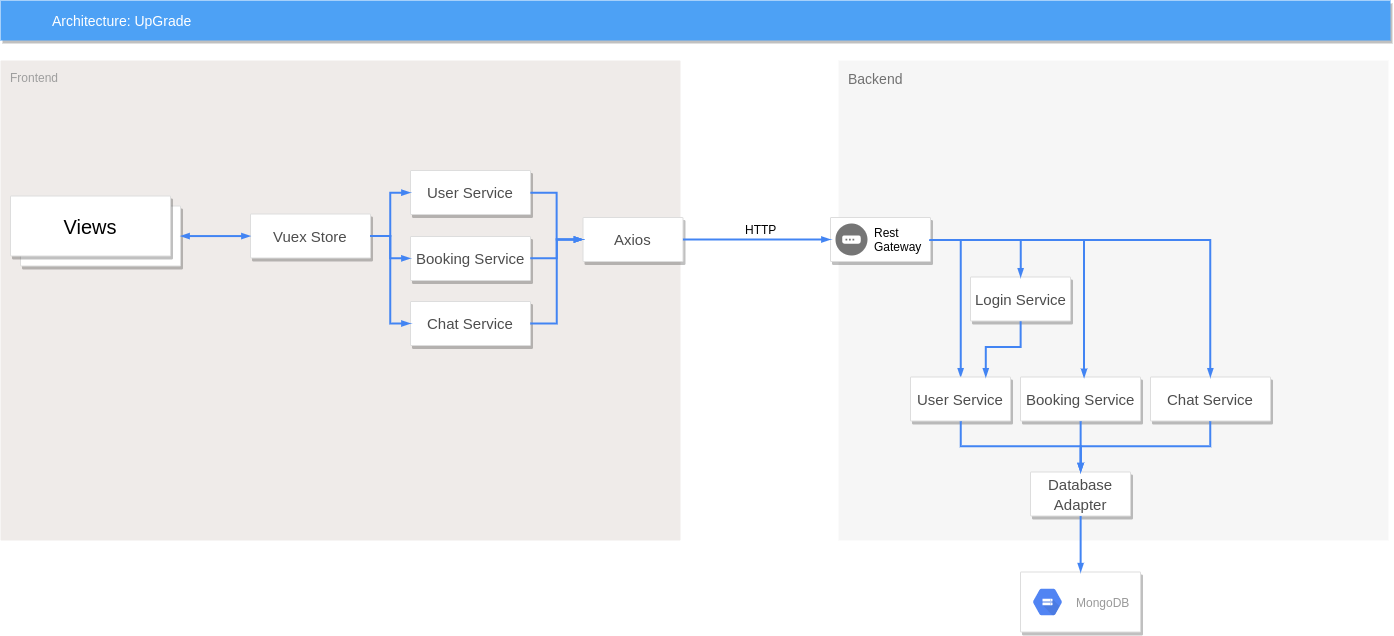

The diagram above was exported from draw.io. Its source (the exported page's mxGraphModel, read from the mxfile embedded in the PNG):
<mxGraphModel dx="3079" dy="1093" grid="1" gridSize="10" guides="1" tooltips="1" connect="1" arrows="1" fold="1" page="1" pageScale="1" pageWidth="1169" pageHeight="827" background="#ffffff" math="0" shadow="0">
  <root>
    <mxCell id="0" />
    <mxCell id="1" parent="0" />
    <mxCell id="14" value="Backend" style="fillColor=#F6F6F6;strokeColor=none;shadow=0;gradientColor=none;fontSize=14;align=left;spacing=10;fontColor=#717171;9E9E9E;verticalAlign=top;spacingTop=-4;fontStyle=0;spacingLeft=0;html=1;" parent="1" vertex="1">
      <mxGeometry x="708" y="100" width="550" height="480" as="geometry" />
    </mxCell>
    <mxCell id="2" value="Architecture: UpGrade" style="fillColor=#4DA1F5;strokeColor=none;shadow=1;gradientColor=none;fontSize=14;align=left;spacingLeft=50;fontColor=#ffffff;html=1;" parent="1" vertex="1">
      <mxGeometry x="-130" y="40" width="1390" height="40" as="geometry" />
    </mxCell>
    <mxCell id="391" value="Frontend" style="rounded=1;absoluteArcSize=1;arcSize=2;html=1;strokeColor=none;gradientColor=none;shadow=0;dashed=0;strokeColor=none;fontSize=12;fontColor=#9E9E9E;align=left;verticalAlign=top;spacing=10;spacingTop=-4;fillColor=#EFEBE9;whiteSpace=wrap;" parent="1" vertex="1">
      <mxGeometry x="-130" y="100" width="680" height="480" as="geometry" />
    </mxCell>
    <mxCell id="412" style="edgeStyle=elbowEdgeStyle;rounded=0;elbow=vertical;html=1;startArrow=none;startFill=0;endArrow=blockThin;endFill=1;jettySize=auto;orthogonalLoop=1;strokeWidth=2;fontSize=10;fontColor=#999999;dashed=0;strokeColor=#4284F3;labelBackgroundColor=none;endSize=4;startSize=4;entryX=0.5;entryY=0;entryDx=0;entryDy=0;exitX=1;exitY=0.5;exitDx=0;exitDy=0;" parent="1" source="400" target="ygTq2q_1DzDUgnHuRdcJ-423" edge="1">
      <mxGeometry relative="1" as="geometry">
        <mxPoint x="870" y="278.97619047619037" as="targetPoint" />
        <Array as="points">
          <mxPoint x="820" y="279.5" />
        </Array>
      </mxGeometry>
    </mxCell>
    <mxCell id="400" value="" style="strokeColor=#dddddd;fillColor=#ffffff;shadow=1;strokeWidth=1;rounded=1;absoluteArcSize=1;arcSize=2;fontSize=17;fontColor=#000000;align=right;html=1;" parent="1" vertex="1">
      <mxGeometry x="700" y="257" width="100" height="44" as="geometry" />
    </mxCell>
    <mxCell id="401" value="Rest&lt;br&gt;Gateway" style="dashed=0;html=1;fillColor=#757575;strokeColor=none;shape=mxgraph.gcp2.gateway;part=1;labelPosition=right;verticalLabelPosition=middle;align=left;verticalAlign=middle;spacingLeft=5;fontColor=#000000;fontSize=12;" parent="400" vertex="1">
      <mxGeometry y="0.5" width="32" height="32" relative="1" as="geometry">
        <mxPoint x="5" y="-16" as="offset" />
      </mxGeometry>
    </mxCell>
    <mxCell id="406" value="" style="strokeColor=#dddddd;fillColor=#ffffff;shadow=1;strokeWidth=1;rounded=1;absoluteArcSize=1;arcSize=2;fontSize=17;fontColor=#000000;align=right;html=1;" parent="1" vertex="1">
      <mxGeometry x="890" y="611.5" width="120" height="60" as="geometry" />
    </mxCell>
    <mxCell id="407" value="MongoDB" style="dashed=0;connectable=0;html=1;fillColor=#5184F3;strokeColor=none;shape=mxgraph.gcp2.hexIcon;prIcon=cloud_storage;part=1;labelPosition=right;verticalLabelPosition=middle;align=left;verticalAlign=middle;spacingLeft=5;fontColor=#999999;fontSize=12;" parent="406" vertex="1">
      <mxGeometry y="0.5" width="44" height="39" relative="1" as="geometry">
        <mxPoint x="5" y="-19.5" as="offset" />
      </mxGeometry>
    </mxCell>
    <mxCell id="ygTq2q_1DzDUgnHuRdcJ-420" value="&lt;font style=&quot;font-size: 15px&quot; color=&quot;#4d4d4d&quot;&gt;Database&lt;br&gt;Adapter&lt;/font&gt;" style="strokeColor=#dddddd;fillColor=#ffffff;shadow=1;strokeWidth=1;rounded=1;absoluteArcSize=1;arcSize=2;fontSize=17;fontColor=#000000;align=center;html=1;" vertex="1" parent="1">
      <mxGeometry x="900" y="511.5" width="100" height="44" as="geometry" />
    </mxCell>
    <mxCell id="ygTq2q_1DzDUgnHuRdcJ-423" value="&lt;font color=&quot;#4d4d4d&quot;&gt;&lt;span style=&quot;font-size: 15px&quot;&gt;User Service&lt;/span&gt;&lt;/font&gt;" style="strokeColor=#dddddd;fillColor=#ffffff;shadow=1;strokeWidth=1;rounded=1;absoluteArcSize=1;arcSize=2;fontSize=17;fontColor=#000000;align=center;html=1;" vertex="1" parent="1">
      <mxGeometry x="780" y="416.5" width="100" height="44" as="geometry" />
    </mxCell>
    <mxCell id="ygTq2q_1DzDUgnHuRdcJ-424" value="&lt;font color=&quot;#4d4d4d&quot;&gt;&lt;span style=&quot;font-size: 15px&quot;&gt;Booking Service&lt;/span&gt;&lt;/font&gt;" style="strokeColor=#dddddd;fillColor=#ffffff;shadow=1;strokeWidth=1;rounded=1;absoluteArcSize=1;arcSize=2;fontSize=17;fontColor=#000000;align=center;html=1;" vertex="1" parent="1">
      <mxGeometry x="890" y="416.5" width="120" height="44" as="geometry" />
    </mxCell>
    <mxCell id="ygTq2q_1DzDUgnHuRdcJ-425" value="&lt;font color=&quot;#4d4d4d&quot;&gt;&lt;span style=&quot;font-size: 15px&quot;&gt;Chat Service&lt;/span&gt;&lt;/font&gt;" style="strokeColor=#dddddd;fillColor=#ffffff;shadow=1;strokeWidth=1;rounded=1;absoluteArcSize=1;arcSize=2;fontSize=17;fontColor=#000000;align=center;html=1;" vertex="1" parent="1">
      <mxGeometry x="1020" y="416.5" width="120" height="44" as="geometry" />
    </mxCell>
    <mxCell id="ygTq2q_1DzDUgnHuRdcJ-426" value="" style="edgeStyle=orthogonalEdgeStyle;fontSize=12;html=1;endArrow=blockThin;endFill=1;rounded=0;strokeWidth=2;endSize=4;startSize=4;dashed=0;strokeColor=#4284F3;entryX=0.5;entryY=0;entryDx=0;entryDy=0;exitX=0.5;exitY=1;exitDx=0;exitDy=0;" edge="1" parent="1" source="ygTq2q_1DzDUgnHuRdcJ-420" target="406">
      <mxGeometry width="100" relative="1" as="geometry">
        <mxPoint x="810" y="591.5" as="sourcePoint" />
        <mxPoint x="910" y="591.5" as="targetPoint" />
      </mxGeometry>
    </mxCell>
    <mxCell id="ygTq2q_1DzDUgnHuRdcJ-427" value="" style="edgeStyle=orthogonalEdgeStyle;fontSize=12;html=1;endArrow=blockThin;endFill=1;rounded=0;strokeWidth=2;endSize=4;startSize=4;dashed=0;strokeColor=#4284F3;exitX=0.5;exitY=1;exitDx=0;exitDy=0;entryX=0.5;entryY=0;entryDx=0;entryDy=0;" edge="1" parent="1" source="ygTq2q_1DzDUgnHuRdcJ-423" target="ygTq2q_1DzDUgnHuRdcJ-420">
      <mxGeometry width="100" relative="1" as="geometry">
        <mxPoint x="820" y="451.5" as="sourcePoint" />
        <mxPoint x="920" y="451.5" as="targetPoint" />
      </mxGeometry>
    </mxCell>
    <mxCell id="ygTq2q_1DzDUgnHuRdcJ-428" value="" style="edgeStyle=orthogonalEdgeStyle;fontSize=12;html=1;endArrow=blockThin;endFill=1;rounded=0;strokeWidth=2;endSize=4;startSize=4;dashed=0;strokeColor=#4284F3;exitX=0.5;exitY=1;exitDx=0;exitDy=0;entryX=0.5;entryY=0;entryDx=0;entryDy=0;" edge="1" parent="1" source="ygTq2q_1DzDUgnHuRdcJ-424" target="ygTq2q_1DzDUgnHuRdcJ-420">
      <mxGeometry width="100" relative="1" as="geometry">
        <mxPoint x="960" y="441.5" as="sourcePoint" />
        <mxPoint x="1060" y="441.5" as="targetPoint" />
      </mxGeometry>
    </mxCell>
    <mxCell id="ygTq2q_1DzDUgnHuRdcJ-429" value="" style="edgeStyle=orthogonalEdgeStyle;fontSize=12;html=1;endArrow=blockThin;endFill=1;rounded=0;strokeWidth=2;endSize=4;startSize=4;dashed=0;strokeColor=#4284F3;exitX=0.5;exitY=1;exitDx=0;exitDy=0;entryX=0.5;entryY=0;entryDx=0;entryDy=0;" edge="1" parent="1" source="ygTq2q_1DzDUgnHuRdcJ-425" target="ygTq2q_1DzDUgnHuRdcJ-420">
      <mxGeometry width="100" relative="1" as="geometry">
        <mxPoint x="1000" y="481.5" as="sourcePoint" />
        <mxPoint x="1100" y="481.5" as="targetPoint" />
      </mxGeometry>
    </mxCell>
    <mxCell id="ygTq2q_1DzDUgnHuRdcJ-430" value="&lt;font color=&quot;#4d4d4d&quot;&gt;&lt;span style=&quot;font-size: 15px&quot;&gt;Axios&lt;/span&gt;&lt;/font&gt;" style="strokeColor=#dddddd;fillColor=#ffffff;shadow=1;strokeWidth=1;rounded=1;absoluteArcSize=1;arcSize=2;fontSize=17;fontColor=#000000;align=center;html=1;" vertex="1" parent="1">
      <mxGeometry x="452.5" y="257" width="100" height="44" as="geometry" />
    </mxCell>
    <mxCell id="ygTq2q_1DzDUgnHuRdcJ-431" value="" style="edgeStyle=orthogonalEdgeStyle;fontSize=12;html=1;endArrow=blockThin;endFill=1;rounded=0;strokeWidth=2;endSize=4;startSize=4;dashed=0;strokeColor=#4284F3;exitX=1;exitY=0.5;exitDx=0;exitDy=0;entryX=0;entryY=0.5;entryDx=0;entryDy=0;" edge="1" parent="1" source="ygTq2q_1DzDUgnHuRdcJ-430" target="400">
      <mxGeometry width="100" relative="1" as="geometry">
        <mxPoint x="560" y="311.5" as="sourcePoint" />
        <mxPoint x="620" y="283.5" as="targetPoint" />
      </mxGeometry>
    </mxCell>
    <mxCell id="ygTq2q_1DzDUgnHuRdcJ-432" value="HTTP" style="text;html=1;align=center;verticalAlign=middle;resizable=0;points=[];;autosize=1;" vertex="1" parent="1">
      <mxGeometry x="605" y="259" width="50" height="20" as="geometry" />
    </mxCell>
    <mxCell id="ygTq2q_1DzDUgnHuRdcJ-433" value="&lt;font color=&quot;#4d4d4d&quot;&gt;&lt;span style=&quot;font-size: 15px&quot;&gt;User Service&lt;/span&gt;&lt;/font&gt;" style="strokeColor=#dddddd;fillColor=#ffffff;shadow=1;strokeWidth=1;rounded=1;absoluteArcSize=1;arcSize=2;fontSize=17;fontColor=#000000;align=center;html=1;" vertex="1" parent="1">
      <mxGeometry x="280" y="210" width="120" height="44" as="geometry" />
    </mxCell>
    <mxCell id="ygTq2q_1DzDUgnHuRdcJ-434" value="&lt;font color=&quot;#4d4d4d&quot;&gt;&lt;span style=&quot;font-size: 15px&quot;&gt;Booking Service&lt;/span&gt;&lt;/font&gt;" style="strokeColor=#dddddd;fillColor=#ffffff;shadow=1;strokeWidth=1;rounded=1;absoluteArcSize=1;arcSize=2;fontSize=17;fontColor=#000000;align=center;html=1;" vertex="1" parent="1">
      <mxGeometry x="280" y="276" width="120" height="44" as="geometry" />
    </mxCell>
    <mxCell id="ygTq2q_1DzDUgnHuRdcJ-435" value="&lt;font color=&quot;#4d4d4d&quot;&gt;&lt;span style=&quot;font-size: 15px&quot;&gt;Chat Service&lt;/span&gt;&lt;/font&gt;" style="strokeColor=#dddddd;fillColor=#ffffff;shadow=1;strokeWidth=1;rounded=1;absoluteArcSize=1;arcSize=2;fontSize=17;fontColor=#000000;align=center;html=1;" vertex="1" parent="1">
      <mxGeometry x="280" y="341" width="120" height="44" as="geometry" />
    </mxCell>
    <mxCell id="ygTq2q_1DzDUgnHuRdcJ-436" style="edgeStyle=elbowEdgeStyle;rounded=0;elbow=vertical;html=1;startArrow=none;startFill=0;endArrow=blockThin;endFill=1;jettySize=auto;orthogonalLoop=1;strokeWidth=2;fontSize=10;fontColor=#999999;dashed=0;strokeColor=#4284F3;labelBackgroundColor=none;endSize=4;startSize=4;entryX=0.532;entryY=0.014;entryDx=0;entryDy=0;exitX=1;exitY=0.5;exitDx=0;exitDy=0;entryPerimeter=0;" edge="1" parent="1" source="400" target="ygTq2q_1DzDUgnHuRdcJ-424">
      <mxGeometry relative="1" as="geometry">
        <mxPoint x="760" y="311" as="sourcePoint" />
        <mxPoint x="840.2" y="444.70000000000005" as="targetPoint" />
        <Array as="points">
          <mxPoint x="900" y="279.5" />
        </Array>
      </mxGeometry>
    </mxCell>
    <mxCell id="ygTq2q_1DzDUgnHuRdcJ-437" style="edgeStyle=elbowEdgeStyle;rounded=0;elbow=vertical;html=1;startArrow=none;startFill=0;endArrow=blockThin;endFill=1;jettySize=auto;orthogonalLoop=1;strokeWidth=2;fontSize=10;fontColor=#999999;dashed=0;strokeColor=#4284F3;labelBackgroundColor=none;endSize=4;startSize=4;entryX=0.5;entryY=0;entryDx=0;entryDy=0;exitX=1;exitY=0.5;exitDx=0;exitDy=0;" edge="1" parent="1" source="400" target="ygTq2q_1DzDUgnHuRdcJ-425">
      <mxGeometry relative="1" as="geometry">
        <mxPoint x="810.2" y="289.0999999999999" as="sourcePoint" />
        <mxPoint x="963.8" y="445.0999999999999" as="targetPoint" />
        <Array as="points">
          <mxPoint x="940" y="279.5" />
        </Array>
      </mxGeometry>
    </mxCell>
    <mxCell id="ygTq2q_1DzDUgnHuRdcJ-438" value="&lt;font color=&quot;#4d4d4d&quot;&gt;&lt;span style=&quot;font-size: 15px&quot;&gt;Login Service&lt;/span&gt;&lt;/font&gt;" style="strokeColor=#dddddd;fillColor=#ffffff;shadow=1;strokeWidth=1;rounded=1;absoluteArcSize=1;arcSize=2;fontSize=17;fontColor=#000000;align=center;html=1;" vertex="1" parent="1">
      <mxGeometry x="840" y="316.5" width="100" height="44" as="geometry" />
    </mxCell>
    <mxCell id="ygTq2q_1DzDUgnHuRdcJ-439" style="edgeStyle=elbowEdgeStyle;rounded=0;elbow=vertical;html=1;startArrow=none;startFill=0;endArrow=blockThin;endFill=1;jettySize=auto;orthogonalLoop=1;strokeWidth=2;fontSize=10;fontColor=#999999;dashed=0;strokeColor=#4284F3;labelBackgroundColor=none;endSize=4;startSize=4;exitX=0.5;exitY=1;exitDx=0;exitDy=0;entryX=0.75;entryY=0;entryDx=0;entryDy=0;" edge="1" parent="1" source="ygTq2q_1DzDUgnHuRdcJ-438" target="ygTq2q_1DzDUgnHuRdcJ-423">
      <mxGeometry relative="1" as="geometry">
        <mxPoint x="760" y="246" as="sourcePoint" />
        <mxPoint x="840.2" y="426.5" as="targetPoint" />
        <Array as="points">
          <mxPoint x="870" y="386.5" />
        </Array>
      </mxGeometry>
    </mxCell>
    <mxCell id="ygTq2q_1DzDUgnHuRdcJ-440" style="edgeStyle=elbowEdgeStyle;rounded=0;elbow=vertical;html=1;startArrow=none;startFill=0;endArrow=blockThin;endFill=1;jettySize=auto;orthogonalLoop=1;strokeWidth=2;fontSize=10;fontColor=#999999;dashed=0;strokeColor=#4284F3;labelBackgroundColor=none;endSize=4;startSize=4;entryX=0.5;entryY=0;entryDx=0;entryDy=0;" edge="1" parent="1" target="ygTq2q_1DzDUgnHuRdcJ-438">
      <mxGeometry relative="1" as="geometry">
        <mxPoint x="800" y="279.5" as="sourcePoint" />
        <mxPoint x="840.2" y="491.5" as="targetPoint" />
        <Array as="points">
          <mxPoint x="850" y="279.5" />
        </Array>
      </mxGeometry>
    </mxCell>
    <mxCell id="ygTq2q_1DzDUgnHuRdcJ-441" value="" style="edgeStyle=orthogonalEdgeStyle;fontSize=12;html=1;endArrow=blockThin;endFill=1;rounded=0;strokeWidth=2;endSize=4;startSize=4;dashed=0;strokeColor=#4284F3;entryX=0;entryY=0.5;entryDx=0;entryDy=0;exitX=1;exitY=0.5;exitDx=0;exitDy=0;" edge="1" parent="1" source="ygTq2q_1DzDUgnHuRdcJ-433" target="ygTq2q_1DzDUgnHuRdcJ-430">
      <mxGeometry width="100" relative="1" as="geometry">
        <mxPoint x="190" y="761.5" as="sourcePoint" />
        <mxPoint x="290" y="761.5" as="targetPoint" />
      </mxGeometry>
    </mxCell>
    <mxCell id="ygTq2q_1DzDUgnHuRdcJ-442" value="" style="edgeStyle=orthogonalEdgeStyle;fontSize=12;html=1;endArrow=blockThin;endFill=1;rounded=0;strokeWidth=2;endSize=4;startSize=4;dashed=0;strokeColor=#4284F3;entryX=0;entryY=0.5;entryDx=0;entryDy=0;exitX=1;exitY=0.5;exitDx=0;exitDy=0;" edge="1" parent="1" source="ygTq2q_1DzDUgnHuRdcJ-434" target="ygTq2q_1DzDUgnHuRdcJ-430">
      <mxGeometry width="100" relative="1" as="geometry">
        <mxPoint x="410.20000000000005" y="223.5" as="sourcePoint" />
        <mxPoint x="462.5999999999999" y="289.0999999999999" as="targetPoint" />
      </mxGeometry>
    </mxCell>
    <mxCell id="ygTq2q_1DzDUgnHuRdcJ-443" value="" style="edgeStyle=orthogonalEdgeStyle;fontSize=12;html=1;endArrow=blockThin;endFill=1;rounded=0;strokeWidth=2;endSize=4;startSize=4;dashed=0;strokeColor=#4284F3;entryX=0;entryY=0.5;entryDx=0;entryDy=0;exitX=1;exitY=0.5;exitDx=0;exitDy=0;" edge="1" parent="1" source="ygTq2q_1DzDUgnHuRdcJ-435" target="ygTq2q_1DzDUgnHuRdcJ-430">
      <mxGeometry width="100" relative="1" as="geometry">
        <mxPoint x="420.20000000000005" y="233.5" as="sourcePoint" />
        <mxPoint x="472.5999999999999" y="299.0999999999999" as="targetPoint" />
      </mxGeometry>
    </mxCell>
    <mxCell id="ygTq2q_1DzDUgnHuRdcJ-445" value="&lt;font color=&quot;#4d4d4d&quot;&gt;&lt;span style=&quot;font-size: 15px&quot;&gt;Vuex Store&lt;br&gt;&lt;/span&gt;&lt;/font&gt;" style="strokeColor=#dddddd;fillColor=#ffffff;shadow=1;strokeWidth=1;rounded=1;absoluteArcSize=1;arcSize=2;fontSize=17;fontColor=#000000;align=center;html=1;" vertex="1" parent="1">
      <mxGeometry x="120" y="253.5" width="120" height="44" as="geometry" />
    </mxCell>
    <mxCell id="ygTq2q_1DzDUgnHuRdcJ-446" value="" style="edgeStyle=orthogonalEdgeStyle;fontSize=12;html=1;endArrow=blockThin;endFill=1;rounded=0;strokeWidth=2;endSize=4;startSize=4;dashed=0;strokeColor=#4284F3;exitX=1;exitY=0.5;exitDx=0;exitDy=0;entryX=0;entryY=0.5;entryDx=0;entryDy=0;" edge="1" parent="1" source="ygTq2q_1DzDUgnHuRdcJ-445" target="ygTq2q_1DzDUgnHuRdcJ-433">
      <mxGeometry width="100" relative="1" as="geometry">
        <mxPoint x="-260" y="91.5" as="sourcePoint" />
        <mxPoint x="-160" y="91.5" as="targetPoint" />
      </mxGeometry>
    </mxCell>
    <mxCell id="ygTq2q_1DzDUgnHuRdcJ-451" value="" style="edgeStyle=orthogonalEdgeStyle;fontSize=12;html=1;endArrow=blockThin;endFill=1;rounded=0;strokeWidth=2;endSize=4;startSize=4;dashed=0;strokeColor=#4284F3;exitX=1;exitY=0.5;exitDx=0;exitDy=0;entryX=0;entryY=0.5;entryDx=0;entryDy=0;" edge="1" parent="1" source="ygTq2q_1DzDUgnHuRdcJ-445" target="ygTq2q_1DzDUgnHuRdcJ-434">
      <mxGeometry width="100" relative="1" as="geometry">
        <mxPoint x="249.95348837209303" y="289.40697674418607" as="sourcePoint" />
        <mxPoint x="289.95348837209303" y="223.59302325581393" as="targetPoint" />
      </mxGeometry>
    </mxCell>
    <mxCell id="ygTq2q_1DzDUgnHuRdcJ-452" value="" style="edgeStyle=orthogonalEdgeStyle;fontSize=12;html=1;endArrow=blockThin;endFill=1;rounded=0;strokeWidth=2;endSize=4;startSize=4;dashed=0;strokeColor=#4284F3;exitX=1;exitY=0.5;exitDx=0;exitDy=0;entryX=0;entryY=0.5;entryDx=0;entryDy=0;" edge="1" parent="1" source="ygTq2q_1DzDUgnHuRdcJ-445" target="ygTq2q_1DzDUgnHuRdcJ-435">
      <mxGeometry width="100" relative="1" as="geometry">
        <mxPoint x="259.95348837209303" y="299.40697674418607" as="sourcePoint" />
        <mxPoint x="299.95348837209303" y="233.59302325581393" as="targetPoint" />
      </mxGeometry>
    </mxCell>
    <mxCell id="ygTq2q_1DzDUgnHuRdcJ-454" value="" style="strokeColor=#dddddd;shadow=1;strokeWidth=1;rounded=1;absoluteArcSize=1;arcSize=2;" vertex="1" parent="1">
      <mxGeometry x="-110" y="245.5" width="160" height="60" as="geometry" />
    </mxCell>
    <mxCell id="ygTq2q_1DzDUgnHuRdcJ-456" value="Views" style="strokeColor=#dddddd;shadow=1;strokeWidth=1;rounded=1;absoluteArcSize=1;arcSize=2;fontSize=20;" vertex="1" parent="1">
      <mxGeometry x="-120" y="235.5" width="160" height="60" as="geometry" />
    </mxCell>
    <mxCell id="ygTq2q_1DzDUgnHuRdcJ-458" value="" style="edgeStyle=orthogonalEdgeStyle;fontSize=12;html=1;endArrow=blockThin;endFill=1;rounded=0;strokeWidth=2;endSize=4;startSize=4;dashed=0;strokeColor=#4284F3;startArrow=blockThin;startFill=1;exitX=1;exitY=0.5;exitDx=0;exitDy=0;entryX=0;entryY=0.5;entryDx=0;entryDy=0;" edge="1" parent="1" source="ygTq2q_1DzDUgnHuRdcJ-454" target="ygTq2q_1DzDUgnHuRdcJ-445">
      <mxGeometry width="100" relative="1" as="geometry">
        <mxPoint x="40" y="351.5" as="sourcePoint" />
        <mxPoint x="140" y="351.5" as="targetPoint" />
      </mxGeometry>
    </mxCell>
  </root>
</mxGraphModel>